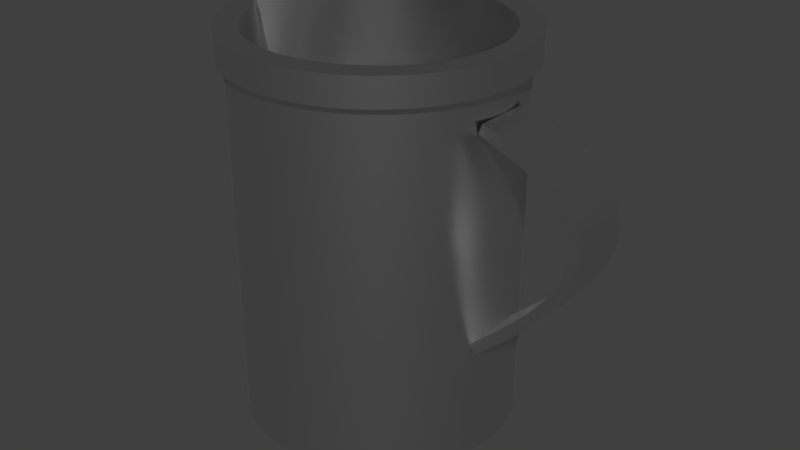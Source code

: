 # Source: Mug2.blend  (saved by Blender 2.76.0; exported with 4.5.12 LTS)
import bpy
from mathutils import Matrix  # noqa: F401  (used for matrix-valued properties, if any)

bpy.ops.wm.read_factory_settings(use_empty=True)
scene = bpy.context.scene
scene.name = 'Scene'

# ---- collections
col_collection_1 = bpy.data.collections.new('Collection 1'); scene.collection.children.link(col_collection_1)

# ---- materials (node trees are filled in below, after node groups)
mat_metal = bpy.data.materials.new('Metal')
mat_metal.alpha_threshold = 0.0
mat_metal.use_transparent_shadow = False
mat_metal.roughness = 0.5

# ---- material node trees
mat_metal.use_nodes = True; mat_metal.node_tree.nodes.clear()
_N = mat_metal.node_tree.nodes; _L = mat_metal.node_tree.links
n0 = _N.new('ShaderNodeOutputMaterial'); n0.name = 'Material Output'; n0.location = (300, 300)
n1 = _N.new('ShaderNodeBsdfAnisotropic'); n1.name = 'Glossy BSDF'; n1.location = (10, 300)
n1.distribution = 'GGX'
n1.inputs[1].default_value = 0.3101
_L.new(n1.outputs[0], n0.inputs[0])
n0.is_active_output = True

# ---- world
world_world = bpy.data.worlds.new('World'); scene.world = world_world
world_world.color = (0.05088, 0.05088, 0.05088)
world_world.use_sun_shadow = False
world_world.sun_shadow_jitter_overblur = 0.0
world_world.cycles.sampling_method = 'MANUAL'
world_world.cycles.sample_map_resolution = 256

# ---- meshes
me_circle = bpy.data.meshes.new('Circle')
me_circle.from_pydata([(0.1862, -0.04274, 0.4594), (0.1862, 0.04274, 0.4594), (0.1877, -0.04274, 0.1584), (0.1877, 0.04274, 0.1584), (0.281, -0.04274, 0.2416), (0.322, -0.04274, 0.3094), (0.3219, -0.04274, 0.3708), (0.2802, -0.04274, 0.4243), (0.281, 0.04274, 0.2416), (0.322, 0.04274, 0.3094), (0.3219, 0.04274, 0.3708), (0.2802, 0.04274, 0.4243), (0.1811, -0.04274, 0.4455), (0.1811, 0.04274, 0.4455), (0.1779, -0.04274, 0.1694), (0.1779, 0.04274, 0.1694), (0.2697, -0.04274, 0.2511), (0.3078, -0.04274, 0.3133), (0.308, -0.04274, 0.366), (0.2715, -0.04274, 0.4124), (0.2697, 0.04274, 0.2511), (0.3078, 0.04274, 0.3133), (0.308, 0.04274, 0.366), (0.2715, 0.04274, 0.4124), (-1.012e-07, -0.1921, 0.3654), (0.08335, -0.1731, 0.3654), (-7.223e-08, 0.1921, 0.3654), (-0.08335, 0.1731, 0.3654), (0.1502, -0.1198, 0.3654), (-0.1502, 0.1198, 0.3654), (0.1873, -0.04274, 0.3654), (-0.1873, 0.04274, 0.3654), (0.1873, 0.04274, 0.3654), (-0.1873, -0.04274, 0.3654), (0.1502, 0.1198, 0.3654), (-0.1502, -0.1198, 0.3654), (0.08335, 0.1731, 0.3654), (-0.08335, -0.1731, 0.3654), (-0.1873, 0.005238, 0.3654), (-0.1873, -0.005238, 0.3654), (0.08335, -0.1731, 0.4943), (-0.08335, 0.1731, 0.4943), (0.1502, -0.1198, 0.4943), (-0.1502, 0.1198, 0.4943), (0.1873, -0.04274, 0.4943), (-0.1873, 0.04274, 0.4943), (0.1873, 0.04274, 0.4943), (-0.1873, -0.04274, 0.4943), (0.1502, 0.1198, 0.4943), (-0.1502, -0.1198, 0.4943), (0.08335, 0.1731, 0.4943), (-0.08335, -0.1731, 0.4943), (-0.2345, 0.005238, 0.4943), (-0.2345, -0.005238, 0.4943), (-1.012e-07, -0.1921, 0.4943), (-7.223e-08, 0.1921, 0.4943), (0.09063, -0.1842, 0.494), (-0.08681, 0.1842, 0.494), (0.1618, -0.1275, 0.494), (-0.158, 0.1275, 0.494), (0.2013, -0.0455, 0.494), (-0.1974, 0.0455, 0.494), (0.2013, 0.0455, 0.494), (-0.1974, -0.0455, 0.494), (0.1618, 0.1275, 0.494), (-0.158, -0.1275, 0.494), (0.09063, 0.1842, 0.494), (-0.08681, -0.1842, 0.494), (-0.2477, 0.005576, 0.494), (-0.2477, -0.005576, 0.494), (0.001908, -0.2045, 0.494), (0.001908, 0.2045, 0.494), (-1.012e-07, -0.1921, 0.0065), (-7.223e-08, 0.1921, 0.0065), (0.08335, -0.1731, 0.0065), (-0.08335, 0.1731, 0.0065), (0.1502, -0.1198, 0.0065), (-0.1502, 0.1198, 0.0065), (0.1873, -0.04274, 0.0065), (-0.1873, 0.04274, 0.0065), (0.1873, 0.04274, 0.0065), (-0.1873, -0.04274, 0.0065), (0.1502, 0.1198, 0.0065), (-0.1502, -0.1198, 0.0065), (0.08335, 0.1731, 0.0065), (-0.08335, -0.1731, 0.0065), (-0.1873, 0.005238, 0.0065), (-0.1873, -0.005238, 0.0065), (-0.07271, 0.1544, 0.5312), (0.001652, 0.1714, 0.5312), (-0.1324, 0.1069, 0.5312), (-0.1696, 0.02954, 0.5312), (-0.2169, 0.003755, 0.5312), (-0.1324, -0.1069, 0.5312), (-0.1696, -0.02954, 0.5312), (-0.07271, -0.1544, 0.5312), (0.001652, -0.1714, 0.5312), (0.07602, -0.1544, 0.5312), (0.1357, -0.1069, 0.5312), (0.1688, -0.03814, 0.5312), (0.1357, 0.1069, 0.5312), (0.1688, 0.03814, 0.5312), (0.07602, 0.1544, 0.5312), (-0.2169, -0.003755, 0.5312), (-0.08681, 0.1842, 0.5312), (0.001908, 0.2045, 0.5312), (-0.158, 0.1275, 0.5312), (-0.1974, 0.0455, 0.5312), (-0.2523, 0.005576, 0.5312), (-0.158, -0.1275, 0.5312), (-0.1974, -0.0455, 0.5312), (-0.08681, -0.1842, 0.5312), (0.001908, -0.2045, 0.5312), (0.09063, -0.1842, 0.5312), (0.1618, -0.1275, 0.5312), (0.2013, -0.0455, 0.5312), (0.1618, 0.1275, 0.5312), (0.2013, 0.0455, 0.5312), (0.09063, 0.1842, 0.5312), (-0.2523, -0.005576, 0.5312), (-0.07271, 0.1544, 0.3983), (0.001652, 0.1714, 0.3983), (-0.1324, 0.1069, 0.3983), (-0.1696, 0.02954, 0.3983), (-0.1755, 0.003755, 0.3983), (-0.1324, -0.1069, 0.3983), (-0.1696, -0.02954, 0.3983), (-0.07271, -0.1544, 0.3983), (0.001652, -0.1714, 0.3983), (0.07602, -0.1544, 0.3983), (0.1357, -0.1069, 0.3983), (0.1688, -0.03814, 0.3983), (0.1357, 0.1069, 0.3983), (0.1688, 0.03814, 0.3983), (0.07602, 0.1544, 0.3983), (-0.1755, -0.003755, 0.3983), (-0.07271, 0.1544, 0.02574), (0.001652, 0.1714, 0.02574), (-0.1324, 0.1069, 0.02574), (-0.1696, 0.02954, 0.02574), (-0.1755, 0.003755, 0.02574), (-0.1324, -0.1069, 0.02574), (-0.1696, -0.02954, 0.02574), (-0.07271, -0.1544, 0.02574), (0.001652, -0.1714, 0.02574), (0.07602, -0.1544, 0.02574), (0.1357, -0.1069, 0.02574), (0.1688, -0.03814, 0.02574), (0.1357, 0.1069, 0.02574), (0.1688, 0.03814, 0.02574), (0.07602, 0.1544, 0.02574), (-0.1755, -0.003755, 0.02574), (-0.07271, 0.1544, 0.03483), (0.001652, 0.1714, 0.03483), (-0.1755, -0.003755, 0.03483), (-0.1755, 0.003755, 0.03483), (0.1357, -0.1069, 0.03483), (0.07602, -0.1544, 0.03483), (-0.1324, 0.1069, 0.03483), (0.1688, 0.03814, 0.03483), (0.1688, -0.03814, 0.03483), (-0.1696, 0.02954, 0.03483), (0.1357, 0.1069, 0.03483), (-0.1324, -0.1069, 0.03483), (-0.1696, -0.02954, 0.03483), (0.07602, 0.1544, 0.03483), (-0.07271, -0.1544, 0.03483), (0.001652, -0.1714, 0.03483)], [], [(1, 11, 23, 13), (4, 8, 9, 5), (5, 9, 10, 6), (6, 10, 11, 7), (7, 11, 1, 0), (2, 3, 8, 4), (17, 21, 20, 16), (18, 22, 21, 17), (19, 23, 22, 18), (12, 13, 23, 19), (7, 0, 12, 19), (16, 20, 15, 14), (4, 5, 17, 16), (5, 6, 18, 17), (6, 7, 19, 18), (2, 4, 16, 14), (9, 8, 20, 21), (10, 9, 21, 22), (11, 10, 22, 23), (42, 44, 60, 58), (43, 45, 61, 59), (53, 47, 63, 69), (46, 48, 64, 62), (47, 49, 65, 63), (48, 50, 66, 64), (49, 51, 67, 65), (86, 87, 39, 38), (79, 86, 38, 31), (85, 72, 24, 37), (84, 73, 26, 36), (83, 85, 37, 35), (82, 84, 36, 34), (81, 83, 35, 33), (80, 82, 34, 32), (87, 81, 33, 39), (77, 79, 31, 29), (76, 78, 30, 28), (75, 77, 29, 27), (74, 76, 28, 25), (73, 75, 27, 26), (72, 74, 25, 24), (38, 39, 53, 52), (31, 38, 52, 45), (37, 24, 54, 51), (36, 26, 55, 50), (35, 37, 51, 49), (34, 36, 50, 48), (33, 35, 49, 47), (32, 34, 48, 46), (39, 33, 47, 53), (29, 31, 45, 43), (28, 30, 44, 42), (27, 29, 43, 41), (25, 28, 42, 40), (26, 27, 41, 55), (24, 25, 40, 54), (70, 56, 113, 112), (71, 57, 104, 105), (56, 58, 114, 113), (57, 59, 106, 104), (58, 60, 115, 114), (59, 61, 107, 106), (69, 63, 110, 119), (62, 64, 116, 117), (63, 65, 109, 110), (64, 66, 118, 116), (65, 67, 111, 109), (66, 71, 105, 118), (67, 70, 112, 111), (61, 68, 108, 107), (68, 69, 119, 108), (41, 43, 59, 57), (40, 42, 58, 56), (52, 53, 69, 68), (55, 41, 57, 71), (45, 52, 68, 61), (54, 40, 56, 70), (51, 54, 70, 67), (50, 55, 71, 66), (30, 32, 46, 44), (78, 80, 32, 30), (44, 46, 62, 60), (101, 99, 115, 117), (88, 89, 105, 104), (90, 88, 104, 106), (91, 90, 106, 107), (92, 91, 107, 108), (93, 94, 110, 109), (95, 93, 109, 111), (96, 95, 111, 112), (97, 96, 112, 113), (98, 97, 113, 114), (99, 98, 114, 115), (103, 94, 126, 135), (100, 101, 117, 116), (102, 100, 116, 118), (89, 102, 118, 105), (94, 103, 119, 110), (103, 92, 108, 119), (153, 152, 136, 137), (99, 101, 133, 131), (96, 97, 129, 128), (89, 88, 120, 121), (92, 103, 135, 124), (97, 98, 130, 129), (88, 90, 122, 120), (98, 99, 131, 130), (160, 159, 149, 147), (90, 91, 123, 122), (91, 92, 124, 123), (101, 100, 132, 133), (94, 93, 125, 126), (100, 102, 134, 132), (93, 95, 127, 125), (102, 89, 121, 134), (136, 138, 139, 140, 151, 142, 141, 143, 144, 145, 146, 147, 149, 148, 150, 137), (155, 154, 151, 140), (157, 156, 146, 145), (152, 158, 138, 136), (60, 62, 117, 115), (156, 160, 147, 146), (158, 161, 139, 138), (161, 155, 140, 139), (159, 162, 148, 149), (164, 163, 141, 142), (162, 165, 150, 148), (163, 166, 143, 141), (165, 153, 137, 150), (166, 167, 144, 143), (154, 164, 142, 151), (167, 157, 145, 144), (128, 129, 157, 167), (135, 126, 164, 154), (127, 128, 167, 166), (134, 121, 153, 165), (125, 127, 166, 163), (132, 134, 165, 162), (126, 125, 163, 164), (133, 132, 162, 159), (123, 124, 155, 161), (122, 123, 161, 158), (130, 131, 160, 156), (120, 122, 158, 152), (129, 130, 156, 157), (124, 135, 154, 155), (131, 133, 159, 160), (121, 120, 152, 153), (8, 3, 15, 20), (95, 96, 128, 127)])
me_circle.polygons.foreach_set('use_smooth', [True] * 149)
_k = set([(0, 1), (0, 7), (0, 12), (1, 11), (1, 13), (2, 3), (2, 4), (2, 14), (3, 8), (3, 15), (4, 5), (5, 6), (6, 7), (8, 9), (9, 10), (10, 11), (12, 13), (12, 19), (13, 23), (14, 15), (14, 16), (15, 20), (16, 17), (17, 18), (18, 19), (20, 21), (21, 22), (22, 23), (38, 52), (38, 86), (39, 53), (39, 87), (40, 42), (40, 54), (41, 43), (41, 55), (42, 44), (43, 45), (44, 46), (45, 52), (46, 48), (47, 49), (47, 53), (48, 50), (49, 51), (50, 55), (51, 54), (52, 53), (52, 68), (53, 69), (56, 58), (56, 70), (57, 59), (57, 71), (58, 60), (59, 61), (60, 62), (61, 68), (62, 64), (63, 65), (63, 69), (64, 66), (65, 67), (66, 71), (67, 70), (68, 69), (68, 108), (69, 119), (88, 89), (88, 90), (89, 102), (90, 91), (91, 92), (92, 103), (92, 108), (92, 124), (93, 94), (93, 95), (94, 103), (95, 96), (96, 97), (97, 98), (98, 99), (99, 101), (100, 101), (100, 102), (103, 119), (103, 135), (104, 105), (104, 106), (105, 118), (106, 107), (107, 108), (108, 119), (109, 110), (109, 111), (110, 119), (111, 112), (112, 113), (113, 114), (114, 115), (115, 117), (116, 117), (116, 118), (124, 155), (135, 154), (140, 155), (151, 154)])
me_circle.attributes.new('sharp_edge', 'BOOLEAN', 'EDGE').data.foreach_set('value', [ (min(e.vertices), max(e.vertices)) in _k for e in me_circle.edges])
_k = {(0, 1): 1.0, (2, 3): 1.0, (4, 5): 1.0, (5, 6): 1.0, (6, 7): 1.0, (8, 9): 1.0, (9, 10): 1.0, (10, 11): 1.0, (12, 13): 1.0, (14, 15): 1.0, (16, 17): 1.0, (17, 18): 1.0, (18, 19): 1.0, (20, 21): 1.0, (21, 22): 1.0, (22, 23): 1.0, (0, 12): 1.0, (1, 13): 1.0, (2, 14): 1.0, (3, 15): 1.0, (53, 69): 1.0, (38, 86): 1.0, (39, 87): 1.0, (38, 52): 1.0, (39, 53): 1.0, (52, 53): 1.0, (45, 52): 1.0, (51, 54): 1.0, (50, 55): 1.0, (49, 51): 1.0, (48, 50): 1.0, (47, 49): 1.0, (46, 48): 1.0, (47, 53): 1.0, (43, 45): 1.0, (42, 44): 1.0, (41, 43): 1.0, (40, 42): 1.0, (41, 55): 1.0, (40, 54): 1.0, (104, 105): 1.0, (104, 106): 1.0, (106, 107): 1.0, (107, 108): 1.0, (109, 110): 1.0, (109, 111): 1.0, (111, 112): 1.0, (112, 113): 1.0, (113, 114): 1.0, (114, 115): 1.0, (116, 117): 1.0, (116, 118): 1.0, (105, 118): 1.0, (110, 119): 1.0, (108, 119): 1.0, (68, 108): 1.0, (69, 119): 1.0, (68, 69): 1.0, (61, 68): 1.0, (67, 70): 1.0, (66, 71): 1.0, (65, 67): 1.0, (64, 66): 1.0, (63, 65): 1.0, (62, 64): 1.0, (63, 69): 1.0, (59, 61): 1.0, (58, 60): 1.0, (57, 59): 1.0, (56, 58): 1.0, (57, 71): 1.0, (56, 70): 1.0, (52, 68): 1.0, (44, 46): 1.0, (115, 117): 1.0, (60, 62): 1.0, (88, 89): 1.0, (88, 90): 1.0, (90, 91): 1.0, (91, 92): 1.0, (93, 94): 1.0, (93, 95): 1.0, (95, 96): 1.0, (96, 97): 1.0, (97, 98): 1.0, (98, 99): 1.0, (100, 101): 1.0, (100, 102): 1.0, (89, 102): 1.0, (94, 103): 1.0, (92, 103): 1.0, (99, 101): 1.0, (92, 108): 1.0, (103, 119): 1.0, (151, 154): 1.0, (124, 155): 1.0, (135, 154): 1.0, (140, 155): 1.0, (0, 7): 1.0, (1, 11): 1.0, (12, 19): 1.0, (13, 23): 1.0, (2, 4): 1.0, (3, 8): 1.0, (14, 16): 1.0, (15, 20): 1.0, (103, 135): 1.0, (92, 124): 1.0}
me_circle.attributes.new('crease_edge', 'FLOAT', 'EDGE').data.foreach_set('value', [_k.get((min(e.vertices), max(e.vertices)), 0.0) for e in me_circle.edges])
me_circle.materials.append(mat_metal)
me_circle.use_remesh_preserve_volume = False
me_circle.use_remesh_preserve_attributes = False
me_circle.use_mirror_vertex_groups = False
me_circle.update()

# ---- objects
ob_mug2 = bpy.data.objects.new('Mug2', me_circle)

# ---- transforms, parenting, visibility, modifiers, constraints
ob_mug2.location = (-1.562, -0.3098, -0.0065)
ob_mug2.lineart.crease_threshold = 0.0
_m = ob_mug2.modifiers.new('Subsurf', 'SUBSURF')
_m.uv_smooth = 'PRESERVE_CORNERS'
_m.quality = 2
_m.show_only_control_edges = False
_m = ob_mug2.modifiers.new('EdgeSplit', 'EDGE_SPLIT')

# ---- collection membership
col_collection_1.objects.link(ob_mug2)

# ---- scene / render settings (as saved in the file)
scene.frame_start = 1; scene.frame_end = 250; scene.frame_set(1)
scene.render.engine = 'BLENDER_EEVEE_NEXT'
scene.render.resolution_percentage = 50
scene.render.dither_intensity = 0.0
scene.cycles.use_denoising = False
scene.cycles.samples = 10
scene.cycles.sampling_pattern = 'TABULATED_SOBOL'
scene.cycles.light_sampling_threshold = 0.0
scene.cycles.use_adaptive_sampling = False
scene.cycles.use_light_tree = False
scene.cycles.blur_glossy = 0.0
scene.cycles.pixel_filter_type = 'GAUSSIAN'
scene.cycles.sample_clamp_indirect = 0.0
scene.view_settings.view_transform = 'Standard'
bpy.context.view_layer.update()

# ---- added for rendering (the .blend has no active camera and no usable light): camera, sun
cam_auto = bpy.data.cameras.new('AutoCamera')
cam_auto.lens = 50.0
cam_auto.sensor_width = 36.0
cam_auto.clip_end = 1000.0
ob_auto_camera = bpy.data.objects.new('AutoCamera', cam_auto)
scene.collection.objects.link(ob_auto_camera)
ob_auto_camera.location = (-0.721745, -1.27747, 0.907448)
ob_auto_camera.rotation_euler = (1.09748, -7.21219e-08, 0.694738)
scene.camera = ob_auto_camera
light_auto_sun = bpy.data.lights.new('AutoSun', 'SUN')
light_auto_sun.energy = 3.0
light_auto_sun.angle = 0.0523599
ob_auto_sun = bpy.data.objects.new('AutoSun', light_auto_sun)
scene.collection.objects.link(ob_auto_sun)
ob_auto_sun.rotation_euler = (0.872665, 0.174533, 0.523599)
bpy.context.view_layer.update()
